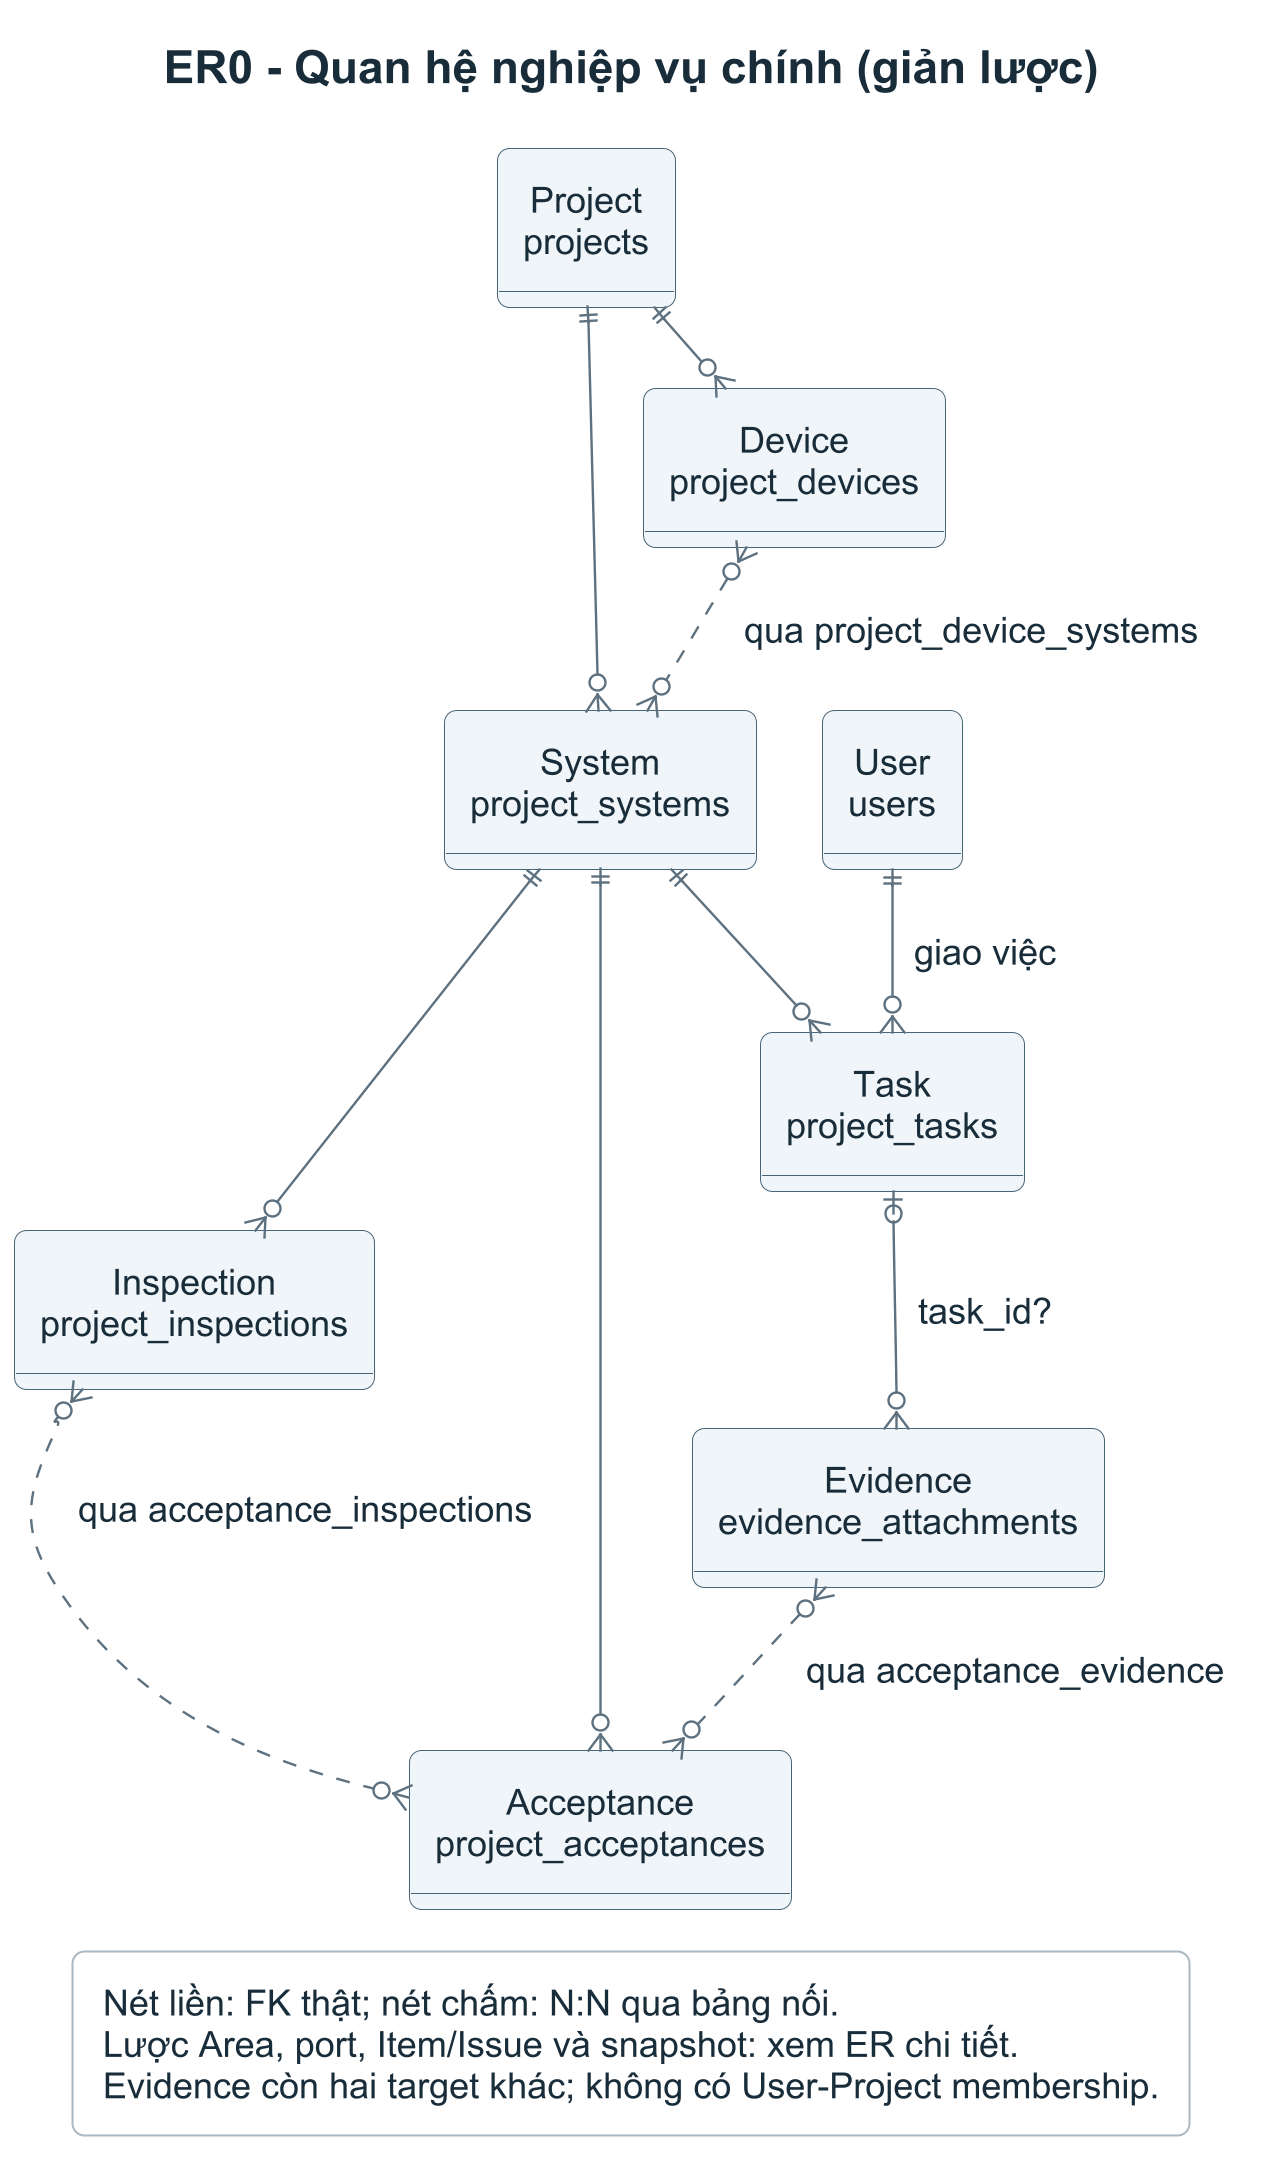

The diagram above was rendered by PlantUML. Its source (embedded in the PNG):
@startuml
skinparamlocked dpi 192
!include erd-style.iuml
top to bottom direction
title ER0 - Quan hệ nghiệp vụ chính (giản lược)
entity "Project\nprojects" as P
entity "System\nproject_systems" as S
entity "Device\nproject_devices" as D
entity "User\nusers" as U
entity "Task\nproject_tasks" as T
entity "Inspection\nproject_inspections" as I
entity "Evidence\nevidence_attachments" as E
entity "Acceptance\nproject_acceptances" as A
P ||--o{ S
P ||--o{ D
S ||--o{ T
S ||--o{ I
S ||--o{ A
U ||--o{ T : giao việc
T |o--o{ E : task_id?
D }o..o{ S : qua project_device_systems
I }o..o{ A : qua acceptance_inspections
E }o..o{ A : qua acceptance_evidence
legend bottom
  Nét liền: FK thật; nét chấm: N:N qua bảng nối.
  Lược Area, port, Item/Issue và snapshot: xem ER chi tiết.
  Evidence còn hai target khác; không có User-Project membership.
endlegend
@enduml